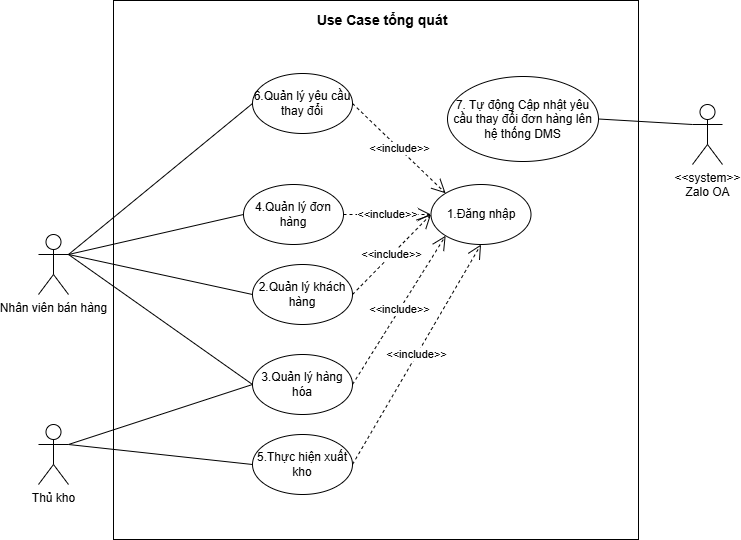

The diagram above was exported from draw.io. Its source (the exported page's mxGraphModel, read from the mxfile embedded in the PNG):
<mxGraphModel dx="1030" dy="596" grid="0" gridSize="10" guides="1" tooltips="1" connect="1" arrows="1" fold="1" page="1" pageScale="1" pageWidth="827" pageHeight="1169" math="0" shadow="0">
  <root>
    <mxCell id="0" />
    <mxCell id="1" parent="0" />
    <mxCell id="NAk8bPcrOHpW18ee0mT1-1" parent="1" style="rounded=0;whiteSpace=wrap;html=1;" value="" vertex="1">
      <mxGeometry height="539" width="525" x="130" y="328" as="geometry" />
    </mxCell>
    <mxCell id="NAk8bPcrOHpW18ee0mT1-2" parent="1" style="shape=umlActor;verticalLabelPosition=bottom;verticalAlign=top;html=1;outlineConnect=0;" value="Thủ kho" vertex="1">
      <mxGeometry height="60" width="30" x="55" y="752" as="geometry" />
    </mxCell>
    <mxCell id="NAk8bPcrOHpW18ee0mT1-3" parent="1" style="ellipse;whiteSpace=wrap;html=1;" value="1.Đăng nhập" vertex="1">
      <mxGeometry height="60" width="100" x="447.5" y="512" as="geometry" />
    </mxCell>
    <mxCell id="NAk8bPcrOHpW18ee0mT1-4" parent="1" style="ellipse;whiteSpace=wrap;html=1;" value="3.Quản lý hàng hóa" vertex="1">
      <mxGeometry height="60" width="100" x="269" y="682" as="geometry" />
    </mxCell>
    <mxCell id="NAk8bPcrOHpW18ee0mT1-5" edge="1" parent="1" source="NAk8bPcrOHpW18ee0mT1-4" style="endArrow=none;html=1;rounded=0;entryX=1;entryY=0.3333333333333333;entryDx=0;entryDy=0;entryPerimeter=0;exitX=0;exitY=0.5;exitDx=0;exitDy=0;" target="NAk8bPcrOHpW18ee0mT1-2" value="">
      <mxGeometry height="50" relative="1" width="50" as="geometry">
        <mxPoint x="216.25" y="482" as="sourcePoint" />
        <mxPoint x="86.25" y="572" as="targetPoint" />
      </mxGeometry>
    </mxCell>
    <mxCell id="NAk8bPcrOHpW18ee0mT1-7" edge="1" parent="1" source="NAk8bPcrOHpW18ee0mT1-4" style="endArrow=open;endSize=12;dashed=1;html=1;rounded=0;exitX=1;exitY=0.5;exitDx=0;exitDy=0;entryX=0;entryY=1;entryDx=0;entryDy=0;" target="NAk8bPcrOHpW18ee0mT1-3" value="&amp;lt;&amp;lt;include&amp;gt;&amp;gt;">
      <mxGeometry relative="1" width="160" as="geometry">
        <mxPoint x="530.250000000008" y="462" as="sourcePoint" />
        <mxPoint x="670.25" y="502" as="targetPoint" />
      </mxGeometry>
    </mxCell>
    <mxCell id="NAk8bPcrOHpW18ee0mT1-10" parent="1" style="shape=umlActor;verticalLabelPosition=bottom;verticalAlign=top;html=1;outlineConnect=0;" value="Nhân viên bán hàng" vertex="1">
      <mxGeometry height="60" width="30" x="55" y="562" as="geometry" />
    </mxCell>
    <mxCell id="NAk8bPcrOHpW18ee0mT1-11" parent="1" style="ellipse;whiteSpace=wrap;html=1;" value="4.Quản lý đơn hàng" vertex="1">
      <mxGeometry height="60" width="100" x="260" y="512" as="geometry" />
    </mxCell>
    <mxCell id="NAk8bPcrOHpW18ee0mT1-12" parent="1" style="ellipse;whiteSpace=wrap;html=1;" value="2.Quản lý khách hàng" vertex="1">
      <mxGeometry height="60" width="100" x="269" y="592" as="geometry" />
    </mxCell>
    <mxCell id="NAk8bPcrOHpW18ee0mT1-13" edge="1" parent="1" source="NAk8bPcrOHpW18ee0mT1-11" style="endArrow=none;html=1;rounded=0;entryX=1;entryY=0.3333333333333333;entryDx=0;entryDy=0;entryPerimeter=0;exitX=0;exitY=0.5;exitDx=0;exitDy=0;" target="NAk8bPcrOHpW18ee0mT1-10" value="">
      <mxGeometry height="50" relative="1" width="50" as="geometry">
        <mxPoint x="255.25" y="652" as="sourcePoint" />
        <mxPoint x="101.25" y="832" as="targetPoint" />
      </mxGeometry>
    </mxCell>
    <mxCell id="NAk8bPcrOHpW18ee0mT1-14" edge="1" parent="1" source="NAk8bPcrOHpW18ee0mT1-12" style="endArrow=none;html=1;rounded=0;exitX=0;exitY=0.5;exitDx=0;exitDy=0;entryX=1;entryY=0.3333333333333333;entryDx=0;entryDy=0;entryPerimeter=0;" target="NAk8bPcrOHpW18ee0mT1-10" value="">
      <mxGeometry height="50" relative="1" width="50" as="geometry">
        <mxPoint x="255.25" y="492" as="sourcePoint" />
        <mxPoint x="81.25" y="622" as="targetPoint" />
      </mxGeometry>
    </mxCell>
    <mxCell id="NAk8bPcrOHpW18ee0mT1-15" edge="1" parent="1" source="NAk8bPcrOHpW18ee0mT1-4" style="endArrow=none;html=1;rounded=0;entryX=1;entryY=0.3333333333333333;entryDx=0;entryDy=0;entryPerimeter=0;exitX=0;exitY=0.5;exitDx=0;exitDy=0;" target="NAk8bPcrOHpW18ee0mT1-10" value="">
      <mxGeometry height="50" relative="1" width="50" as="geometry">
        <mxPoint x="265.25" y="634.5" as="sourcePoint" />
        <mxPoint x="111.25" y="529.5" as="targetPoint" />
      </mxGeometry>
    </mxCell>
    <mxCell id="NAk8bPcrOHpW18ee0mT1-16" parent="1" style="shape=umlActor;verticalLabelPosition=bottom;verticalAlign=top;html=1;outlineConnect=0;" value="&amp;lt;&amp;lt;system&amp;gt;&amp;gt;&lt;br&gt;&lt;div&gt;Zalo OA&lt;/div&gt;" vertex="1">
      <mxGeometry height="60" width="30" x="709" y="432" as="geometry" />
    </mxCell>
    <mxCell id="NAk8bPcrOHpW18ee0mT1-17" parent="1" style="ellipse;whiteSpace=wrap;html=1;" value="7. Tự động Cập nhật yêu cầu thay đổi đơn hàng lên hệ thống DMS" vertex="1">
      <mxGeometry height="85" width="151" x="464" y="404" as="geometry" />
    </mxCell>
    <mxCell id="NAk8bPcrOHpW18ee0mT1-18" edge="1" parent="1" source="NAk8bPcrOHpW18ee0mT1-17" style="endArrow=none;html=1;rounded=0;exitX=1;exitY=0.5;exitDx=0;exitDy=0;entryX=0;entryY=0.3333333333333333;entryDx=0;entryDy=0;entryPerimeter=0;" target="NAk8bPcrOHpW18ee0mT1-16" value="">
      <mxGeometry height="50" relative="1" width="50" as="geometry">
        <mxPoint x="584.75" y="294" as="sourcePoint" />
        <mxPoint x="704.75" y="224" as="targetPoint" />
      </mxGeometry>
    </mxCell>
    <mxCell id="NAk8bPcrOHpW18ee0mT1-19" parent="1" style="ellipse;whiteSpace=wrap;html=1;" value="5.Thực hiện xuất kho" vertex="1">
      <mxGeometry height="60" width="100" x="269" y="762" as="geometry" />
    </mxCell>
    <mxCell id="NAk8bPcrOHpW18ee0mT1-20" edge="1" parent="1" source="NAk8bPcrOHpW18ee0mT1-19" style="endArrow=none;html=1;rounded=0;entryX=1;entryY=0.3333333333333333;entryDx=0;entryDy=0;entryPerimeter=0;exitX=0;exitY=0.5;exitDx=0;exitDy=0;" target="NAk8bPcrOHpW18ee0mT1-2" value="">
      <mxGeometry height="50" relative="1" width="50" as="geometry">
        <mxPoint x="309" y="672" as="sourcePoint" />
        <mxPoint x="125" y="812" as="targetPoint" />
      </mxGeometry>
    </mxCell>
    <mxCell id="NAk8bPcrOHpW18ee0mT1-25" parent="1" style="ellipse;whiteSpace=wrap;html=1;" value="6.Quản lý yêu cầu thay đổi" vertex="1">
      <mxGeometry height="60" width="100" x="269" y="401" as="geometry" />
    </mxCell>
    <mxCell id="NAk8bPcrOHpW18ee0mT1-26" edge="1" parent="1" source="NAk8bPcrOHpW18ee0mT1-25" style="endArrow=none;html=1;rounded=0;entryX=1;entryY=0.3333333333333333;entryDx=0;entryDy=0;entryPerimeter=0;exitX=0;exitY=0.5;exitDx=0;exitDy=0;" target="NAk8bPcrOHpW18ee0mT1-10" value="">
      <mxGeometry height="50" relative="1" width="50" as="geometry">
        <mxPoint x="279" y="552" as="sourcePoint" />
        <mxPoint x="95" y="592" as="targetPoint" />
      </mxGeometry>
    </mxCell>
    <mxCell id="NAk8bPcrOHpW18ee0mT1-27" edge="1" parent="1" source="NAk8bPcrOHpW18ee0mT1-25" style="endArrow=open;endSize=12;dashed=1;html=1;rounded=0;exitX=1;exitY=0.5;exitDx=0;exitDy=0;entryX=0;entryY=0;entryDx=0;entryDy=0;" target="NAk8bPcrOHpW18ee0mT1-3" value="&amp;lt;&amp;lt;include&amp;gt;&amp;gt;">
      <mxGeometry relative="1" width="160" as="geometry">
        <mxPoint x="379" y="722" as="sourcePoint" />
        <mxPoint x="458" y="552" as="targetPoint" />
      </mxGeometry>
    </mxCell>
    <mxCell id="NAk8bPcrOHpW18ee0mT1-28" edge="1" parent="1" source="NAk8bPcrOHpW18ee0mT1-11" style="endArrow=open;endSize=12;dashed=1;html=1;rounded=0;exitX=1;exitY=0.5;exitDx=0;exitDy=0;entryX=0;entryY=0.5;entryDx=0;entryDy=0;" target="NAk8bPcrOHpW18ee0mT1-3" value="&amp;lt;&amp;lt;include&amp;gt;&amp;gt;">
      <mxGeometry relative="1" width="160" as="geometry">
        <mxPoint x="379" y="441" as="sourcePoint" />
        <mxPoint x="472" y="531" as="targetPoint" />
      </mxGeometry>
    </mxCell>
    <mxCell id="NAk8bPcrOHpW18ee0mT1-29" edge="1" parent="1" source="NAk8bPcrOHpW18ee0mT1-12" style="endArrow=open;endSize=12;dashed=1;html=1;rounded=0;exitX=1;exitY=0.5;exitDx=0;exitDy=0;entryX=0;entryY=0.5;entryDx=0;entryDy=0;" target="NAk8bPcrOHpW18ee0mT1-3" value="&amp;lt;&amp;lt;include&amp;gt;&amp;gt;">
      <mxGeometry relative="1" width="160" as="geometry">
        <mxPoint x="370" y="552" as="sourcePoint" />
        <mxPoint x="458" y="552" as="targetPoint" />
      </mxGeometry>
    </mxCell>
    <mxCell id="-mRBLkCtYdaJklIOjDuB-1" edge="1" parent="1" source="NAk8bPcrOHpW18ee0mT1-19" style="endArrow=open;endSize=12;dashed=1;html=1;rounded=0;exitX=1;exitY=0.5;exitDx=0;exitDy=0;entryX=0.5;entryY=1;entryDx=0;entryDy=0;" target="NAk8bPcrOHpW18ee0mT1-3" value="&amp;lt;&amp;lt;include&amp;gt;&amp;gt;">
      <mxGeometry relative="1" width="160" as="geometry">
        <mxPoint x="379" y="722" as="sourcePoint" />
        <mxPoint x="472" y="573" as="targetPoint" />
      </mxGeometry>
    </mxCell>
    <mxCell id="XCksPfhbH63vvG8fP6iU-1" parent="1" style="text;html=1;whiteSpace=wrap;strokeColor=none;fillColor=none;align=center;verticalAlign=middle;rounded=0;fontStyle=1;fontSize=14;" value="Use Case tổng quát" vertex="1">
      <mxGeometry height="30" width="154" x="322" y="333" as="geometry" />
    </mxCell>
  </root>
</mxGraphModel>